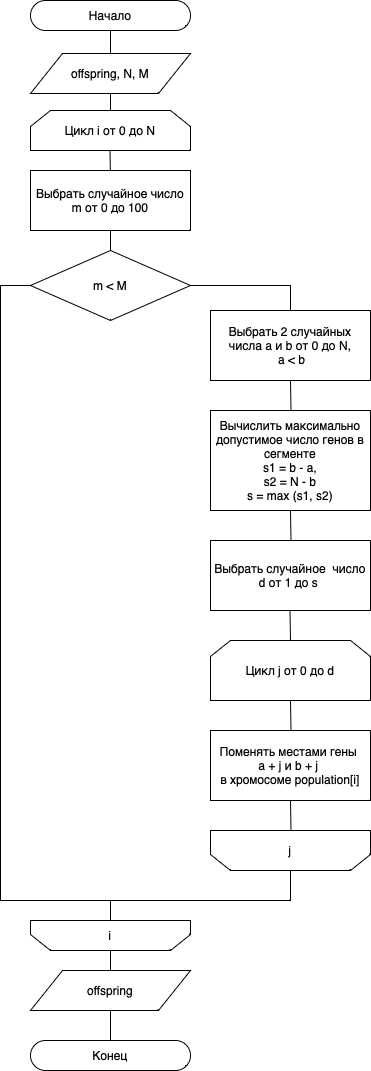

The diagram above was exported from draw.io. Its source (the exported page's mxGraphModel, read from the mxfile embedded in the PNG):
<mxGraphModel dx="969" dy="-1757" grid="1" gridSize="10" guides="1" tooltips="1" connect="1" arrows="1" fold="1" page="1" pageScale="1" pageWidth="827" pageHeight="1169" math="0" shadow="0">
  <root>
    <mxCell id="0" />
    <mxCell id="1" parent="0" />
    <mxCell id="za3k58IEqD-4_RbIlt8f-36" value="Начало" style="html=1;dashed=0;whiteSpace=wrap;shape=mxgraph.dfd.start" vertex="1" parent="1">
      <mxGeometry x="320" y="3490" width="160" height="30" as="geometry" />
    </mxCell>
    <mxCell id="za3k58IEqD-4_RbIlt8f-37" value="offspring, N, M" style="shape=parallelogram;perimeter=parallelogramPerimeter;whiteSpace=wrap;html=1;dashed=0;" vertex="1" parent="1">
      <mxGeometry x="320" y="3543" width="160" height="40" as="geometry" />
    </mxCell>
    <mxCell id="za3k58IEqD-4_RbIlt8f-38" value="" style="endArrow=none;html=1;rounded=0;entryX=0.5;entryY=0.5;entryDx=0;entryDy=15;entryPerimeter=0;exitX=0.5;exitY=0;exitDx=0;exitDy=0;" edge="1" parent="1" source="za3k58IEqD-4_RbIlt8f-37" target="za3k58IEqD-4_RbIlt8f-36">
      <mxGeometry width="50" height="50" relative="1" as="geometry">
        <mxPoint x="420" y="3633" as="sourcePoint" />
        <mxPoint x="470" y="3583" as="targetPoint" />
      </mxGeometry>
    </mxCell>
    <mxCell id="za3k58IEqD-4_RbIlt8f-39" value="" style="endArrow=none;html=1;rounded=0;exitX=0.5;exitY=0;exitDx=0;exitDy=0;entryX=0.5;entryY=1;entryDx=0;entryDy=0;" edge="1" parent="1" target="za3k58IEqD-4_RbIlt8f-37">
      <mxGeometry width="50" height="50" relative="1" as="geometry">
        <mxPoint x="400" y="3600" as="sourcePoint" />
        <mxPoint x="400" y="3590" as="targetPoint" />
      </mxGeometry>
    </mxCell>
    <mxCell id="za3k58IEqD-4_RbIlt8f-40" value="Цикл i от 0 до N" style="shape=loopLimit;whiteSpace=wrap;html=1;" vertex="1" parent="1">
      <mxGeometry x="320" y="3600" width="160" height="40" as="geometry" />
    </mxCell>
    <mxCell id="za3k58IEqD-4_RbIlt8f-41" value="" style="endArrow=none;html=1;rounded=0;entryX=0.5;entryY=0.5;entryDx=0;entryDy=15;entryPerimeter=0;exitX=0.5;exitY=0;exitDx=0;exitDy=0;" edge="1" parent="1">
      <mxGeometry width="50" height="50" relative="1" as="geometry">
        <mxPoint x="400" y="3670" as="sourcePoint" />
        <mxPoint x="399.5" y="3640" as="targetPoint" />
      </mxGeometry>
    </mxCell>
    <mxCell id="za3k58IEqD-4_RbIlt8f-43" value="Выбрать 2 случайных числа a и b от 0 до N,&lt;div&gt;&amp;nbsp;a &amp;lt; b&lt;/div&gt;" style="rounded=0;whiteSpace=wrap;html=1;" vertex="1" parent="1">
      <mxGeometry x="500" y="3800" width="160" height="70" as="geometry" />
    </mxCell>
    <mxCell id="za3k58IEqD-4_RbIlt8f-44" value="Вычислить максимально допустимое число генов в сегменте&lt;div&gt;s1 = b - a,&lt;div&gt;s2 = N - b&lt;/div&gt;&lt;div&gt;s = max (s1, s2)&lt;/div&gt;&lt;/div&gt;" style="rounded=0;whiteSpace=wrap;html=1;" vertex="1" parent="1">
      <mxGeometry x="500" y="3900" width="160" height="100" as="geometry" />
    </mxCell>
    <mxCell id="za3k58IEqD-4_RbIlt8f-45" value="" style="endArrow=none;html=1;rounded=0;entryX=0.5;entryY=0.5;entryDx=0;entryDy=15;entryPerimeter=0;exitX=0.5;exitY=0;exitDx=0;exitDy=0;" edge="1" parent="1">
      <mxGeometry width="50" height="50" relative="1" as="geometry">
        <mxPoint x="580.5" y="3900" as="sourcePoint" />
        <mxPoint x="580" y="3870" as="targetPoint" />
      </mxGeometry>
    </mxCell>
    <mxCell id="za3k58IEqD-4_RbIlt8f-46" value="" style="endArrow=none;html=1;rounded=0;entryX=0.5;entryY=0.5;entryDx=0;entryDy=15;entryPerimeter=0;exitX=0.5;exitY=0;exitDx=0;exitDy=0;" edge="1" parent="1">
      <mxGeometry width="50" height="50" relative="1" as="geometry">
        <mxPoint x="580.5" y="4030" as="sourcePoint" />
        <mxPoint x="580" y="4000" as="targetPoint" />
      </mxGeometry>
    </mxCell>
    <mxCell id="za3k58IEqD-4_RbIlt8f-47" value="Выбрать случайное &amp;nbsp;число d от 1 до s&amp;nbsp;" style="rounded=0;whiteSpace=wrap;html=1;" vertex="1" parent="1">
      <mxGeometry x="500" y="4030" width="160" height="70" as="geometry" />
    </mxCell>
    <mxCell id="za3k58IEqD-4_RbIlt8f-48" value="" style="endArrow=none;html=1;rounded=0;entryX=0.5;entryY=0.5;entryDx=0;entryDy=15;entryPerimeter=0;exitX=0.5;exitY=0;exitDx=0;exitDy=0;" edge="1" parent="1">
      <mxGeometry width="50" height="50" relative="1" as="geometry">
        <mxPoint x="580" y="4130" as="sourcePoint" />
        <mxPoint x="579.5" y="4100" as="targetPoint" />
      </mxGeometry>
    </mxCell>
    <mxCell id="za3k58IEqD-4_RbIlt8f-49" value="Цикл j от 0 до d" style="shape=loopLimit;whiteSpace=wrap;html=1;" vertex="1" parent="1">
      <mxGeometry x="500" y="4130" width="160" height="60" as="geometry" />
    </mxCell>
    <mxCell id="za3k58IEqD-4_RbIlt8f-50" value="" style="endArrow=none;html=1;rounded=0;entryX=0.5;entryY=0.5;entryDx=0;entryDy=15;entryPerimeter=0;exitX=0.5;exitY=0;exitDx=0;exitDy=0;" edge="1" parent="1">
      <mxGeometry width="50" height="50" relative="1" as="geometry">
        <mxPoint x="580.5" y="4220" as="sourcePoint" />
        <mxPoint x="580" y="4190" as="targetPoint" />
      </mxGeometry>
    </mxCell>
    <mxCell id="za3k58IEqD-4_RbIlt8f-51" value="Поменять местами гены&amp;nbsp;&lt;div&gt;a + j и b + j&amp;nbsp;&lt;/div&gt;&lt;div&gt;в хромосоме population[i]&lt;/div&gt;" style="rounded=0;whiteSpace=wrap;html=1;" vertex="1" parent="1">
      <mxGeometry x="500" y="4220" width="160" height="70" as="geometry" />
    </mxCell>
    <mxCell id="za3k58IEqD-4_RbIlt8f-52" value="j" style="shape=loopLimit;whiteSpace=wrap;html=1;direction=west;" vertex="1" parent="1">
      <mxGeometry x="500" y="4320" width="160" height="40" as="geometry" />
    </mxCell>
    <mxCell id="za3k58IEqD-4_RbIlt8f-53" value="" style="endArrow=none;html=1;rounded=0;entryX=0.5;entryY=0.5;entryDx=0;entryDy=15;entryPerimeter=0;exitX=0.5;exitY=0;exitDx=0;exitDy=0;" edge="1" parent="1">
      <mxGeometry width="50" height="50" relative="1" as="geometry">
        <mxPoint x="580.5" y="4320" as="sourcePoint" />
        <mxPoint x="580" y="4290" as="targetPoint" />
      </mxGeometry>
    </mxCell>
    <mxCell id="za3k58IEqD-4_RbIlt8f-54" value="i" style="shape=loopLimit;whiteSpace=wrap;html=1;direction=west;" vertex="1" parent="1">
      <mxGeometry x="320" y="4410" width="160" height="30" as="geometry" />
    </mxCell>
    <mxCell id="za3k58IEqD-4_RbIlt8f-56" value="offspring" style="shape=parallelogram;perimeter=parallelogramPerimeter;whiteSpace=wrap;html=1;dashed=0;" vertex="1" parent="1">
      <mxGeometry x="320" y="4460" width="160" height="40" as="geometry" />
    </mxCell>
    <mxCell id="za3k58IEqD-4_RbIlt8f-57" value="" style="endArrow=none;html=1;rounded=0;entryX=0.5;entryY=0;entryDx=0;entryDy=0;exitX=0.5;exitY=0;exitDx=0;exitDy=0;" edge="1" parent="1" source="za3k58IEqD-4_RbIlt8f-56" target="za3k58IEqD-4_RbIlt8f-54">
      <mxGeometry width="50" height="50" relative="1" as="geometry">
        <mxPoint x="420" y="4580" as="sourcePoint" />
        <mxPoint x="400" y="4460" as="targetPoint" />
      </mxGeometry>
    </mxCell>
    <mxCell id="za3k58IEqD-4_RbIlt8f-58" value="Конец" style="html=1;dashed=0;whiteSpace=wrap;shape=mxgraph.dfd.start" vertex="1" parent="1">
      <mxGeometry x="320" y="4530" width="160" height="30" as="geometry" />
    </mxCell>
    <mxCell id="za3k58IEqD-4_RbIlt8f-59" value="" style="endArrow=none;html=1;rounded=0;entryX=0.5;entryY=1;entryDx=0;entryDy=0;" edge="1" parent="1" target="za3k58IEqD-4_RbIlt8f-56">
      <mxGeometry width="50" height="50" relative="1" as="geometry">
        <mxPoint x="400" y="4530" as="sourcePoint" />
        <mxPoint x="400" y="4520" as="targetPoint" />
      </mxGeometry>
    </mxCell>
    <mxCell id="za3k58IEqD-4_RbIlt8f-61" value="m &amp;lt; M" style="rhombus;whiteSpace=wrap;html=1;" vertex="1" parent="1">
      <mxGeometry x="320" y="3740" width="160" height="70" as="geometry" />
    </mxCell>
    <mxCell id="za3k58IEqD-4_RbIlt8f-62" value="Выбрать случайное число m от 0 до 100" style="rounded=0;whiteSpace=wrap;html=1;" vertex="1" parent="1">
      <mxGeometry x="320" y="3660" width="160" height="60" as="geometry" />
    </mxCell>
    <mxCell id="za3k58IEqD-4_RbIlt8f-64" value="" style="endArrow=none;html=1;rounded=0;entryX=0.5;entryY=0.5;entryDx=0;entryDy=15;entryPerimeter=0;" edge="1" parent="1">
      <mxGeometry width="50" height="50" relative="1" as="geometry">
        <mxPoint x="400" y="3740" as="sourcePoint" />
        <mxPoint x="400" y="3720" as="targetPoint" />
      </mxGeometry>
    </mxCell>
    <mxCell id="za3k58IEqD-4_RbIlt8f-65" value="" style="endArrow=none;html=1;rounded=0;entryX=0;entryY=0.5;entryDx=0;entryDy=0;exitX=0.5;exitY=1;exitDx=0;exitDy=0;" edge="1" parent="1" source="za3k58IEqD-4_RbIlt8f-54" target="za3k58IEqD-4_RbIlt8f-61">
      <mxGeometry width="50" height="50" relative="1" as="geometry">
        <mxPoint x="400" y="4390" as="sourcePoint" />
        <mxPoint x="520" y="3850" as="targetPoint" />
        <Array as="points">
          <mxPoint x="400" y="4390" />
          <mxPoint x="290" y="4390" />
          <mxPoint x="290" y="3775" />
        </Array>
      </mxGeometry>
    </mxCell>
    <mxCell id="za3k58IEqD-4_RbIlt8f-66" value="" style="endArrow=none;html=1;rounded=0;entryX=0.5;entryY=0;entryDx=0;entryDy=0;" edge="1" parent="1" target="za3k58IEqD-4_RbIlt8f-52">
      <mxGeometry width="50" height="50" relative="1" as="geometry">
        <mxPoint x="400" y="4390" as="sourcePoint" />
        <mxPoint x="520" y="4270" as="targetPoint" />
        <Array as="points">
          <mxPoint x="580" y="4390" />
        </Array>
      </mxGeometry>
    </mxCell>
    <mxCell id="za3k58IEqD-4_RbIlt8f-67" value="" style="endArrow=none;html=1;rounded=0;entryX=1;entryY=0.5;entryDx=0;entryDy=0;exitX=0.5;exitY=0;exitDx=0;exitDy=0;" edge="1" parent="1" source="za3k58IEqD-4_RbIlt8f-43" target="za3k58IEqD-4_RbIlt8f-61">
      <mxGeometry width="50" height="50" relative="1" as="geometry">
        <mxPoint x="470" y="3880" as="sourcePoint" />
        <mxPoint x="520" y="3830" as="targetPoint" />
        <Array as="points">
          <mxPoint x="580" y="3775" />
        </Array>
      </mxGeometry>
    </mxCell>
  </root>
</mxGraphModel>